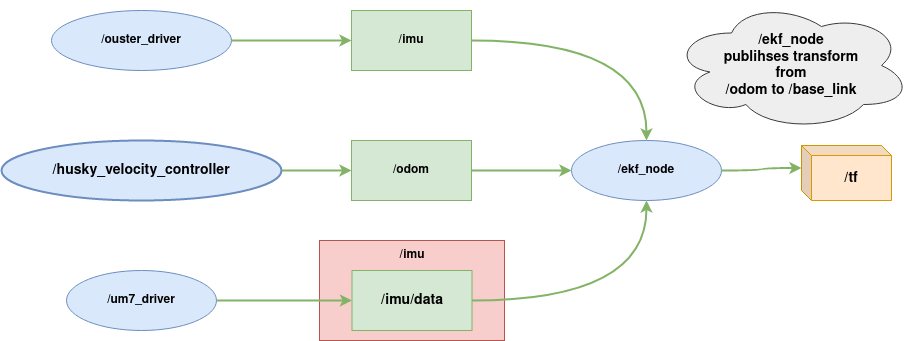

The diagram above was exported from draw.io. Its source (the exported page's mxGraphModel, read from the mxfile embedded in the PNG):
<mxGraphModel dx="954" dy="552" grid="1" gridSize="10" guides="1" tooltips="1" connect="1" arrows="1" fold="1" page="1" pageScale="1" pageWidth="850" pageHeight="1100" math="0" shadow="0">
  <root>
    <mxCell id="0" />
    <mxCell id="1" parent="0" />
    <mxCell id="JJzSSO3vnnkV8Cb1Qvih-27" value="" style="group" parent="1" vertex="1" connectable="0">
      <mxGeometry x="358" y="360" width="185" height="100" as="geometry" />
    </mxCell>
    <mxCell id="JJzSSO3vnnkV8Cb1Qvih-28" value="" style="rounded=0;whiteSpace=wrap;html=1;fillColor=#f8cecc;strokeColor=#b85450;" parent="JJzSSO3vnnkV8Cb1Qvih-27" vertex="1">
      <mxGeometry width="185" height="100" as="geometry" />
    </mxCell>
    <mxCell id="JJzSSO3vnnkV8Cb1Qvih-29" value="&lt;b&gt;/imu&lt;/b&gt;" style="text;html=1;strokeColor=none;fillColor=none;align=center;verticalAlign=middle;whiteSpace=wrap;rounded=0;" parent="JJzSSO3vnnkV8Cb1Qvih-27" vertex="1">
      <mxGeometry x="48.5" width="88" height="30" as="geometry" />
    </mxCell>
    <mxCell id="JJzSSO3vnnkV8Cb1Qvih-24" value="&lt;b&gt;&lt;font style=&quot;font-size: 14px;&quot;&gt;/imu/data&lt;/font&gt;&lt;/b&gt;" style="rounded=0;whiteSpace=wrap;html=1;fillColor=#d5e8d4;strokeColor=#82b366;" parent="JJzSSO3vnnkV8Cb1Qvih-27" vertex="1">
      <mxGeometry x="32.5" y="30" width="120" height="60" as="geometry" />
    </mxCell>
    <mxCell id="JJzSSO3vnnkV8Cb1Qvih-10" value="" style="edgeStyle=orthogonalEdgeStyle;orthogonalLoop=1;jettySize=auto;html=1;curved=1;fillColor=#d5e8d4;strokeColor=#82b366;strokeWidth=2;" parent="1" source="JJzSSO3vnnkV8Cb1Qvih-1" target="JJzSSO3vnnkV8Cb1Qvih-2" edge="1">
      <mxGeometry relative="1" as="geometry" />
    </mxCell>
    <mxCell id="JJzSSO3vnnkV8Cb1Qvih-1" value="&lt;font style=&quot;font-size: 14px;&quot;&gt;/husky_velocity_controller&lt;/font&gt;" style="ellipse;whiteSpace=wrap;html=1;fillColor=#dae8fc;strokeColor=#6c8ebf;fontStyle=1;strokeWidth=2;" parent="1" vertex="1">
      <mxGeometry x="40" y="260" width="280" height="60" as="geometry" />
    </mxCell>
    <mxCell id="JJzSSO3vnnkV8Cb1Qvih-2" value="&lt;div&gt;&lt;b&gt;/odom&lt;/b&gt;&lt;/div&gt;" style="rounded=0;whiteSpace=wrap;html=1;fillColor=#d5e8d4;strokeColor=#82b366;" parent="1" vertex="1">
      <mxGeometry x="390" y="260" width="120" height="60" as="geometry" />
    </mxCell>
    <mxCell id="JJzSSO3vnnkV8Cb1Qvih-7" value="&lt;div&gt;/ekf_node&lt;/div&gt;" style="ellipse;whiteSpace=wrap;html=1;fillColor=#dae8fc;strokeColor=#6c8ebf;fontStyle=1" parent="1" vertex="1">
      <mxGeometry x="610" y="260" width="150" height="60" as="geometry" />
    </mxCell>
    <mxCell id="JJzSSO3vnnkV8Cb1Qvih-11" value="/ouster_driver" style="ellipse;whiteSpace=wrap;html=1;fillColor=#dae8fc;strokeColor=#6c8ebf;fontStyle=1" parent="1" vertex="1">
      <mxGeometry x="90" y="130" width="180" height="60" as="geometry" />
    </mxCell>
    <mxCell id="JJzSSO3vnnkV8Cb1Qvih-14" value="" style="edgeStyle=orthogonalEdgeStyle;orthogonalLoop=1;jettySize=auto;html=1;curved=1;fillColor=#d5e8d4;strokeColor=#82b366;strokeWidth=2;rounded=0;exitX=1;exitY=0.5;exitDx=0;exitDy=0;entryX=0;entryY=0.5;entryDx=0;entryDy=0;" parent="1" source="JJzSSO3vnnkV8Cb1Qvih-2" target="JJzSSO3vnnkV8Cb1Qvih-7" edge="1">
      <mxGeometry relative="1" as="geometry">
        <mxPoint x="590" y="380" as="sourcePoint" />
        <mxPoint x="690" y="380" as="targetPoint" />
      </mxGeometry>
    </mxCell>
    <mxCell id="JJzSSO3vnnkV8Cb1Qvih-20" value="&lt;b&gt;/imu&lt;/b&gt;" style="rounded=0;whiteSpace=wrap;html=1;fillColor=#d5e8d4;strokeColor=#82b366;" parent="1" vertex="1">
      <mxGeometry x="390" y="130" width="120" height="60" as="geometry" />
    </mxCell>
    <mxCell id="JJzSSO3vnnkV8Cb1Qvih-21" value="" style="edgeStyle=orthogonalEdgeStyle;orthogonalLoop=1;jettySize=auto;html=1;curved=1;fillColor=#d5e8d4;strokeColor=#82b366;strokeWidth=2;rounded=0;entryX=0;entryY=0.5;entryDx=0;entryDy=0;exitX=1;exitY=0.5;exitDx=0;exitDy=0;" parent="1" source="JJzSSO3vnnkV8Cb1Qvih-11" target="JJzSSO3vnnkV8Cb1Qvih-20" edge="1">
      <mxGeometry relative="1" as="geometry">
        <mxPoint x="200" y="180" as="sourcePoint" />
        <mxPoint x="400" y="170" as="targetPoint" />
      </mxGeometry>
    </mxCell>
    <mxCell id="JJzSSO3vnnkV8Cb1Qvih-22" value="" style="edgeStyle=orthogonalEdgeStyle;orthogonalLoop=1;jettySize=auto;html=1;curved=1;fillColor=#d5e8d4;strokeColor=#82b366;strokeWidth=2;rounded=0;exitX=1;exitY=0.5;exitDx=0;exitDy=0;entryX=0.5;entryY=0;entryDx=0;entryDy=0;" parent="1" source="JJzSSO3vnnkV8Cb1Qvih-20" target="JJzSSO3vnnkV8Cb1Qvih-7" edge="1">
      <mxGeometry relative="1" as="geometry">
        <mxPoint x="630" y="150" as="sourcePoint" />
        <mxPoint x="670" y="160" as="targetPoint" />
      </mxGeometry>
    </mxCell>
    <mxCell id="JJzSSO3vnnkV8Cb1Qvih-23" value="/um7_driver" style="ellipse;whiteSpace=wrap;html=1;fillColor=#dae8fc;strokeColor=#6c8ebf;fontStyle=1" parent="1" vertex="1">
      <mxGeometry x="105" y="390" width="150" height="60" as="geometry" />
    </mxCell>
    <mxCell id="JJzSSO3vnnkV8Cb1Qvih-25" value="" style="edgeStyle=orthogonalEdgeStyle;orthogonalLoop=1;jettySize=auto;html=1;curved=1;fillColor=#d5e8d4;strokeColor=#82b366;strokeWidth=2;rounded=0;entryX=0;entryY=0.5;entryDx=0;entryDy=0;exitX=1;exitY=0.5;exitDx=0;exitDy=0;" parent="1" source="JJzSSO3vnnkV8Cb1Qvih-23" target="JJzSSO3vnnkV8Cb1Qvih-24" edge="1">
      <mxGeometry relative="1" as="geometry">
        <mxPoint x="300" y="420" as="sourcePoint" />
        <mxPoint x="380" y="430" as="targetPoint" />
      </mxGeometry>
    </mxCell>
    <mxCell id="JJzSSO3vnnkV8Cb1Qvih-26" value="" style="edgeStyle=orthogonalEdgeStyle;orthogonalLoop=1;jettySize=auto;html=1;curved=1;fillColor=#d5e8d4;strokeColor=#82b366;strokeWidth=2;rounded=0;exitX=1;exitY=0.5;exitDx=0;exitDy=0;entryX=0.5;entryY=1;entryDx=0;entryDy=0;" parent="1" source="JJzSSO3vnnkV8Cb1Qvih-24" target="JJzSSO3vnnkV8Cb1Qvih-7" edge="1">
      <mxGeometry relative="1" as="geometry">
        <mxPoint x="610" y="410" as="sourcePoint" />
        <mxPoint x="650" y="420" as="targetPoint" />
      </mxGeometry>
    </mxCell>
    <mxCell id="JJzSSO3vnnkV8Cb1Qvih-30" value="/tf" style="shape=cube;whiteSpace=wrap;html=1;boundedLbl=1;backgroundOutline=1;darkOpacity=0.05;darkOpacity2=0.1;size=10;fillColor=#ffe6cc;strokeColor=#d79b00;fontSize=14;fontStyle=1" parent="1" vertex="1">
      <mxGeometry x="840" y="265" width="90" height="55" as="geometry" />
    </mxCell>
    <mxCell id="JJzSSO3vnnkV8Cb1Qvih-31" value="" style="edgeStyle=orthogonalEdgeStyle;orthogonalLoop=1;jettySize=auto;html=1;curved=1;fillColor=#d5e8d4;strokeColor=#82b366;strokeWidth=2;rounded=0;exitX=1;exitY=0.5;exitDx=0;exitDy=0;entryX=0;entryY=0;entryDx=0;entryDy=22.5;entryPerimeter=0;" parent="1" source="JJzSSO3vnnkV8Cb1Qvih-7" target="JJzSSO3vnnkV8Cb1Qvih-30" edge="1">
      <mxGeometry relative="1" as="geometry">
        <mxPoint x="800" y="380" as="sourcePoint" />
        <mxPoint x="860" y="310" as="targetPoint" />
      </mxGeometry>
    </mxCell>
    <mxCell id="JJzSSO3vnnkV8Cb1Qvih-32" value="/ekf_node&lt;br&gt; publihses transform&lt;br&gt; from &lt;br&gt;/odom to /base_link" style="ellipse;shape=cloud;whiteSpace=wrap;html=1;fillColor=#eeeeee;strokeColor=#36393d;fontSize=14;fontStyle=1" parent="1" vertex="1">
      <mxGeometry x="710" y="120" width="240" height="130" as="geometry" />
    </mxCell>
  </root>
</mxGraphModel>